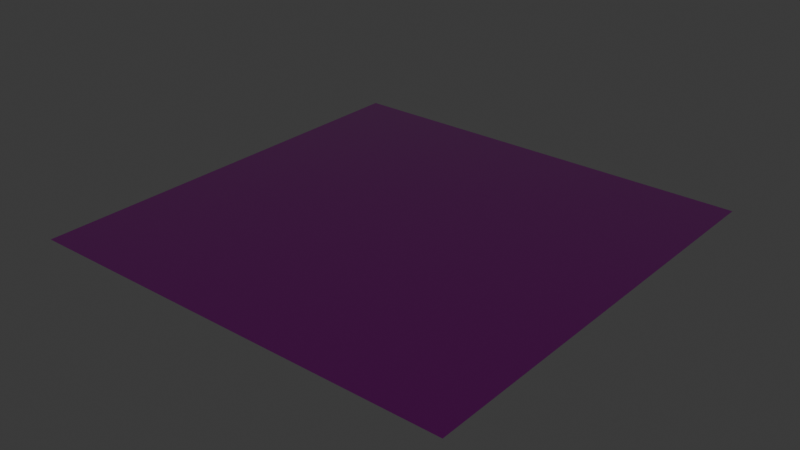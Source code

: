 # Source: v230_material_shader_parameters.blend  (saved by Blender 4.0.36; exported with 4.5.12 LTS)
import bpy
from mathutils import Matrix  # noqa: F401  (used for matrix-valued properties, if any)

bpy.ops.wm.read_factory_settings(use_empty=True)
scene = bpy.context.scene
scene.name = 'Scene'

# ---- images (referenced by path relative to the original .blend; pixels are not part of the script)
import os
ASSET_DIR = os.environ.get("B2B_ASSET_DIR", "")  # directory of the original .blend (textures are referenced by path, not embedded)
HERE = os.path.dirname(os.path.abspath(__file__))  # packed textures are extracted next to this script under _unpacked/

def load_image(name, relpath, width, height, colorspace="sRGB"):
    """Load a texture the original file referenced (path relative to the .blend, or extracted next to this script)."""
    p = next((c for c in (os.path.join(HERE, relpath), os.path.join(ASSET_DIR, relpath)) if relpath and os.path.exists(c)), "")
    if p:
        img = bpy.data.images.load(p, check_existing=True)
        img.name = name
    else:  # same state as the original file: an image datablock whose file is absent (Cycles renders it pink)
        img = bpy.data.images.new(name, width, height)
        img.source = "FILE"
        img.filepath = "//" + (relpath or name)
    img.colorspace_settings.name = colorspace
    return img
img_texture = load_image('Texture', '', 512, 512, 'sRGB')
img_texture_001 = load_image('Texture.001', '', 512, 512, 'sRGB')
img_texture_002 = load_image('Texture.002', '', 512, 512, 'sRGB')
img_texture_004 = load_image('Texture.004', '', 512, 512, 'sRGB')
img_texture_003 = load_image('Texture.003', '', 512, 512, 'sRGB')

# ---- materials (node trees are filled in below, after node groups)
mat_dummy_material = bpy.data.materials.new('dummy_material')
mat_dummy_material.use_transparent_shadow = False

# ---- node groups
ng_arraynode = bpy.data.node_groups.new('ArrayNode', 'ShaderNodeTree')
_s = ng_arraynode.interface.new_socket(name='X', in_out='INPUT', socket_type='NodeSocketFloat')
_s = ng_arraynode.interface.new_socket(name='Y', in_out='INPUT', socket_type='NodeSocketFloat')
_s = ng_arraynode.interface.new_socket(name='Z', in_out='INPUT', socket_type='NodeSocketFloat')
_s = ng_arraynode.interface.new_socket(name='W', in_out='INPUT', socket_type='NodeSocketFloat')
_N = ng_arraynode.nodes; _L = ng_arraynode.links
n0 = _N.new('NodeGroupInput'); n0.name = 'Group Input'; n0.location = (0, 0)

# ---- material node trees
mat_dummy_material.use_nodes = True; mat_dummy_material.node_tree.nodes.clear()
_N = mat_dummy_material.node_tree.nodes; _L = mat_dummy_material.node_tree.links
n0 = _N.new('ShaderNodeBsdfPrincipled'); n0.name = 'Principled BSDF'; n0.location = (-300, 0)
n0.inputs[1].default_value = 1.0
n0.inputs[3].default_value = 1.45
n0.inputs[19].default_value = 1.0
n1 = _N.new('ShaderNodeUVMap'); n1.name = 'UVMap 1'; n1.location = (-1200, 0)
n1.uv_map = 'UVMap 1'
n2 = _N.new('ShaderNodeUVMap'); n2.name = 'UVMap 0'; n2.location = (-1200, -600)
n2.uv_map = 'UVMap 0'
n3 = _N.new('ShaderNodeTexImage'); n3.name = 'DiffuseSampler'; n3.location = (-900, -300)
n3.image = img_texture
n4 = _N.new('ShaderNodeTexImage'); n4.name = 'DamageSampler'; n4.location = (1000, -150)
n4.image = img_texture_001
n5 = _N.new('ShaderNodeTexImage'); n5.name = 'DiffuseSampler2'; n5.location = (-900, 0)
n5.image = img_texture_002
n6 = _N.new('ShaderNodeTexImage'); n6.name = 'SpecSampler'; n6.location = (-900, -600)
n6.image = img_texture_004
n7 = _N.new('ShaderNodeValue'); n7.name = 'specular2ColorIntensity_y'; n7.location = (670, -1050)
n7.outputs[0].default_value = 0.0
n8 = _N.new('ShaderNodeValue'); n8.name = 'specular2ColorIntensity_z'; n8.location = (505, -1050)
n8.outputs[0].default_value = 0.0
n9 = _N.new('ShaderNodeValue'); n9.name = 'specular2ColorIntensity_w'; n9.location = (1000, -1200)
n9.outputs[0].default_value = 0.0
n10 = _N.new('ShaderNodeValue'); n10.name = 'specular2Factor_y'; n10.location = (670, -1200)
n10.outputs[0].default_value = 0.0
n11 = _N.new('ShaderNodeValue'); n11.name = 'specular2Factor_z'; n11.location = (505, -1200)
n11.outputs[0].default_value = 0.0
n12 = _N.new('ShaderNodeValue'); n12.name = 'specular2Factor_w'; n12.location = (1000, -1350)
n12.outputs[0].default_value = 0.0
n13 = _N.new('ShaderNodeValue'); n13.name = 'specTexTileUV_y'; n13.location = (670, -1350)
n13.outputs[0].default_value = 0.0
n14 = _N.new('ShaderNodeValue'); n14.name = 'specTexTileUV_z'; n14.location = (505, -1350)
n14.outputs[0].default_value = 0.0
n15 = _N.new('ShaderNodeValue'); n15.name = 'specTexTileUV_w'; n15.location = (1000, -1500)
n15.outputs[0].default_value = 0.0
n16 = _N.new('ShaderNodeValue'); n16.name = 'specMapIntMask_y'; n16.location = (670, -1500)
n16.outputs[0].default_value = 23.0
n17 = _N.new('ShaderNodeValue'); n17.name = 'specMapIntMask_z'; n17.location = (505, -1500)
n17.outputs[0].default_value = 34.0
n18 = _N.new('ShaderNodeValue'); n18.name = 'specularIntensityMult_y'; n18.location = (835, -1650)
n18.outputs[0].default_value = 0.0
n19 = _N.new('ShaderNodeValue'); n19.name = 'specularIntensityMult_z'; n19.location = (670, -1650)
n19.outputs[0].default_value = 0.0
n20 = _N.new('ShaderNodeValue'); n20.name = 'specularIntensityMult_w'; n20.location = (505, -1650)
n20.outputs[0].default_value = 0.0
n21 = _N.new('ShaderNodeValue'); n21.name = 'specularFalloffMult_y'; n21.location = (1000, -1800)
n21.outputs[0].default_value = 0.0
n22 = _N.new('ShaderNodeValue'); n22.name = 'specularFalloffMult_z'; n22.location = (835, -1800)
n22.outputs[0].default_value = 0.0
n23 = _N.new('ShaderNodeValue'); n23.name = 'specularFalloffMult_w'; n23.location = (670, -1800)
n23.outputs[0].default_value = 0.0
n24 = _N.new('ShaderNodeValue'); n24.name = 'specularFresnel_x'; n24.location = (505, -1800)
n24.outputs[0].default_value = 0.97
n25 = _N.new('ShaderNodeValue'); n25.name = 'specularFresnel_y'; n25.location = (1000, -1950)
n25.outputs[0].default_value = 0.0
n26 = _N.new('ShaderNodeValue'); n26.name = 'specularFresnel_z'; n26.location = (835, -1950)
n26.outputs[0].default_value = 0.0
n27 = _N.new('ShaderNodeValue'); n27.name = 'specularFresnel_w'; n27.location = (670, -1950)
n27.outputs[0].default_value = 0.0
n28 = _N.new('ShaderNodeValue'); n28.name = 'dirtColor_x'; n28.location = (505, -1950)
n28.outputs[0].default_value = 0.2314
n29 = _N.new('ShaderNodeValue'); n29.name = 'dirtColor_y'; n29.location = (1000, -2100)
n29.outputs[0].default_value = 0.2235
n30 = _N.new('ShaderNodeValue'); n30.name = 'dirtColor_z'; n30.location = (835, -2100)
n30.outputs[0].default_value = 0.2039
n31 = _N.new('ShaderNodeValue'); n31.name = 'dirtColor_w'; n31.location = (670, -2100)
n31.outputs[0].default_value = 0.0
n32 = _N.new('ShaderNodeValue'); n32.name = 'dirtLevelMod_x'; n32.location = (505, -2100)
n32.outputs[0].default_value = 1.0
n33 = _N.new('ShaderNodeValue'); n33.name = 'dirtLevelMod_y'; n33.location = (1000, -2250)
n33.outputs[0].default_value = 1.0
n34 = _N.new('ShaderNodeValue'); n34.name = 'dirtLevelMod_z'; n34.location = (835, -2250)
n34.outputs[0].default_value = 1.0
n35 = _N.new('ShaderNodeValue'); n35.name = 'dirtLevelMod_w'; n35.location = (670, -2250)
n35.outputs[0].default_value = 1.0
n36 = _N.new('ShaderNodeValue'); n36.name = 'matDiffuseColor2_x'; n36.location = (505, -2250)
n36.outputs[0].default_value = 1.0
n37 = _N.new('ShaderNodeValue'); n37.name = 'matDiffuseColor2_y'; n37.location = (1000, -2400)
n37.outputs[0].default_value = 1.0
n38 = _N.new('ShaderNodeValue'); n38.name = 'matDiffuseColor2_z'; n38.location = (835, -2400)
n38.outputs[0].default_value = 1.0
n39 = _N.new('ShaderNodeValue'); n39.name = 'matDiffuseColor2_w'; n39.location = (670, -2400)
n39.outputs[0].default_value = 1.0
n40 = _N.new('ShaderNodeValue'); n40.name = 'matDiffuseColor_x'; n40.location = (505, -2400)
n40.outputs[0].default_value = 2.0
n41 = _N.new('ShaderNodeValue'); n41.name = 'matDiffuseColor_y'; n41.location = (1000, -2550)
n41.outputs[0].default_value = 1.0
n42 = _N.new('ShaderNodeValue'); n42.name = 'matDiffuseColor_z'; n42.location = (835, -2550)
n42.outputs[0].default_value = 1.0
n43 = _N.new('ShaderNodeValue'); n43.name = 'matDiffuseColor_w'; n43.location = (670, -2550)
n43.outputs[0].default_value = 0.0
n44 = _N.new('ShaderNodeValue'); n44.name = 'DiffuseTexTileUV_x'; n44.location = (505, -2550)
n44.outputs[0].default_value = 8.0
n45 = _N.new('ShaderNodeValue'); n45.name = 'DiffuseTexTileUV_y'; n45.location = (1000, -2700)
n45.outputs[0].default_value = 0.0
n46 = _N.new('ShaderNodeValue'); n46.name = 'DiffuseTexTileUV_z'; n46.location = (835, -2700)
n46.outputs[0].default_value = 0.0
n47 = _N.new('ShaderNodeValue'); n47.name = 'DiffuseTexTileUV_w'; n47.location = (670, -2700)
n47.outputs[0].default_value = 0.0
n48 = _N.new('ShaderNodeValue'); n48.name = 'DamageTextureOffset_x'; n48.location = (505, -2700)
n48.outputs[0].default_value = 0.0
n49 = _N.new('ShaderNodeValue'); n49.name = 'DamageTextureOffset_y'; n49.location = (1000, -2850)
n49.outputs[0].default_value = 0.0
n50 = _N.new('ShaderNodeValue'); n50.name = 'DamageTextureOffset_z'; n50.location = (835, -2850)
n50.outputs[0].default_value = 0.0
n51 = _N.new('ShaderNodeValue'); n51.name = 'DamageTextureOffset_w'; n51.location = (670, -2850)
n51.outputs[0].default_value = 0.0
n52 = _N.new('ShaderNodeValue'); n52.name = 'DamageMultiplier_x'; n52.location = (505, -2850)
n52.outputs[0].default_value = 0.0
n53 = _N.new('ShaderNodeValue'); n53.name = 'DamageMultiplier_y'; n53.location = (1000, -3000)
n53.outputs[0].default_value = 0.0
n54 = _N.new('ShaderNodeValue'); n54.name = 'DamageMultiplier_z'; n54.location = (835, -3000)
n54.outputs[0].default_value = 0.0
n55 = _N.new('ShaderNodeValue'); n55.name = 'DamageMultiplier_w'; n55.location = (670, -3000)
n55.outputs[0].default_value = 0.0
n56 = _N.new('ShaderNodeValue'); n56.name = 'BoundRadius_x'; n56.location = (505, -3000)
n56.outputs[0].default_value = 0.0
n57 = _N.new('ShaderNodeValue'); n57.name = 'BoundRadius_y'; n57.location = (1000, -3150)
n57.outputs[0].default_value = 0.0
n58 = _N.new('ShaderNodeValue'); n58.name = 'BoundRadius_z'; n58.location = (835, -3150)
n58.outputs[0].default_value = 0.0
n59 = _N.new('ShaderNodeMixRGB'); n59.name = 'Mix (Legacy)'; n59.location = (-600, 0)
n60 = _N.new('ShaderNodeMapRange'); n60.name = 'Map Range'; n60.location = (-900, -900)
n61 = _N.new('ShaderNodeMath'); n61.name = 'Math'; n61.location = (-600, -600)
n61.operation = 'MULTIPLY'
n62 = _N.new('ShaderNodeMapRange'); n62.name = 'Map Range.001'; n62.location = (-600, -300)
n62.inputs[2].default_value = 512.0
n62.inputs[3].default_value = 1.0
n62.inputs[4].default_value = 0.0
n63 = _N.new('ShaderNodeTexImage'); n63.name = 'DirtSampler'; n63.location = (0, 0)
n63.image = img_texture_003
n64 = _N.new('ShaderNodeOutputMaterial'); n64.name = 'Material Output'; n64.location = (0, 0)
n65 = _N.new('ShaderNodeValue'); n65.name = 'specularFalloffMult_x'; n65.location = (-1136, -375)
n65.outputs[0].default_value = 1234.0
n66 = _N.new('ShaderNodeValue'); n66.name = 'specularIntensityMult_x'; n66.location = (-1200, -900)
n66.outputs[0].default_value = 12.34
n67 = _N.new('ShaderNodeValue'); n67.name = 'envEffTexTileUV_z'; n67.location = (405, -150)
n67.outputs[0].default_value = 3.0
n68 = _N.new('ShaderNodeValue'); n68.name = 'envEffTexTileUV_x'; n68.location = (735, -150)
n68.outputs[0].default_value = 1.0
n69 = _N.new('ShaderNodeValue'); n69.name = 'envEffTexTileUV_y'; n69.location = (570, -150)
n69.outputs[0].default_value = 2.0
n70 = _N.new('ShaderNodeValue'); n70.name = 'envEffTexTileUV_w'; n70.location = (243, -152)
n70.outputs[0].default_value = 4.0
n71 = _N.new('ShaderNodeValue'); n71.name = 'envEffScale_y'; n71.location = (670, -300)
n71.outputs[0].default_value = 6.0
n72 = _N.new('ShaderNodeValue'); n72.name = 'envEffScale_x'; n72.location = (835, -300)
n72.outputs[0].default_value = 5.0
n73 = _N.new('ShaderNodeValue'); n73.name = 'envEffScale_z'; n73.location = (505, -300)
n73.outputs[0].default_value = 7.0
n74 = _N.new('ShaderNodeValue'); n74.name = 'envEffScale_w'; n74.location = (328, -295)
n74.outputs[0].default_value = 8.0
n75 = _N.new('ShaderNodeValue'); n75.name = 'envEffThickness_y'; n75.location = (670, -450)
n75.outputs[0].default_value = 10.0
n76 = _N.new('ShaderNodeValue'); n76.name = 'envEffThickness_z'; n76.location = (505, -450)
n76.outputs[0].default_value = 11.0
n77 = _N.new('ShaderNodeValue'); n77.name = 'envEffThickness_w'; n77.location = (336, -453)
n77.outputs[0].default_value = 12.0
n78 = _N.new('ShaderNodeValue'); n78.name = 'envEffThickness_x'; n78.location = (835, -450)
n78.outputs[0].default_value = 9.0
n79 = _N.new('ShaderNodeValue'); n79.name = 'diffuse2SpecMod_y'; n79.location = (670, -600)
n79.outputs[0].default_value = 14.0
n80 = _N.new('ShaderNodeValue'); n80.name = 'diffuse2SpecMod_w'; n80.location = (339, -598)
n80.outputs[0].default_value = 16.0
n81 = _N.new('ShaderNodeValue'); n81.name = 'diffuse2SpecMod_x'; n81.location = (835, -600)
n81.outputs[0].default_value = 13.0
n82 = _N.new('ShaderNodeValue'); n82.name = 'reflectivePower_x'; n82.location = (835, -750)
n82.outputs[0].default_value = 17.0
n83 = _N.new('ShaderNodeValue'); n83.name = 'reflectivePower_y'; n83.location = (670, -750)
n83.outputs[0].default_value = 18.0
n84 = _N.new('ShaderNodeValue'); n84.name = 'reflectivePower_w'; n84.location = (340, -755)
n84.outputs[0].default_value = 20.0
n85 = _N.new('ShaderNodeValue'); n85.name = 'diffuse2SpecMod_z'; n85.location = (505, -600)
n85.outputs[0].default_value = 15.0
n86 = _N.new('ShaderNodeValue'); n86.name = 'reflectivePower_z'; n86.location = (505, -750)
n86.outputs[0].default_value = 19.0
n87 = _N.new('ShaderNodeValue'); n87.name = 'BoundRadius_w'; n87.location = (670, -3150)
n87.outputs[0].default_value = 0.0
n88 = _N.new('ShaderNodeGroup'); n88.name = 'DamagedWheelOffsets 1'; n88.location = (561, -3303)
n88.label = 'DamagedWheelOffsets 1'
n88.node_tree = ng_arraynode
n88.inputs[0].default_value = 1.0
n88.inputs[1].default_value = 2.0
n88.inputs[2].default_value = 3.0
n88.inputs[3].default_value = 4.0
n89 = _N.new('ShaderNodeGroup'); n89.name = 'DamagedWheelOffsets 2'; n89.location = (734, -3303)
n89.label = 'DamagedWheelOffsets 2'
n89.node_tree = ng_arraynode
n89.inputs[0].default_value = 5.0
n89.inputs[1].default_value = 6.0
n89.inputs[2].default_value = 7.0
n89.inputs[3].default_value = 8.0
n90 = _N.new('ShaderNodeValue'); n90.name = 'specular2Color_DirLerp_x'; n90.location = (835, -900)
n90.outputs[0].default_value = 10.0
n91 = _N.new('ShaderNodeValue'); n91.name = 'specular2Color_DirLerp_y'; n91.location = (670, -900)
n91.outputs[0].default_value = 20.0
n92 = _N.new('ShaderNodeValue'); n92.name = 'specular2Color_DirLerp_z'; n92.location = (505, -900)
n92.outputs[0].default_value = 30.0
n93 = _N.new('ShaderNodeValue'); n93.name = 'specular2Color_DirLerp_w'; n93.location = (343, -897)
n93.outputs[0].default_value = 40.0
n94 = _N.new('ShaderNodeValue'); n94.name = 'specular2Factor_x'; n94.location = (835, -1200)
n94.outputs[0].default_value = 40.0
n95 = _N.new('ShaderNodeValue'); n95.name = 'specTexTileUV_x'; n95.location = (835, -1350)
n95.outputs[0].default_value = 1.0
n96 = _N.new('ShaderNodeValue'); n96.name = 'specular2ColorIntensity_x'; n96.location = (835, -1050)
n96.outputs[0].default_value = 1.7
n97 = _N.new('ShaderNodeValue'); n97.name = 'specMapIntMask_x'; n97.location = (835, -1500)
n97.outputs[0].default_value = 12.0
n98 = _N.new('ShaderNodeValue'); n98.name = 'specMapIntMask_w'; n98.location = (338, -1498)
n98.outputs[0].default_value = 45.0
_L.new(n0.outputs[0], n64.inputs[0])
_L.new(n3.outputs[0], n59.inputs[1])
_L.new(n5.outputs[0], n59.inputs[2])
_L.new(n5.outputs[1], n59.inputs[0])
_L.new(n59.outputs[0], n0.inputs[0])
_L.new(n6.outputs[0], n61.inputs[0])
_L.new(n60.outputs[0], n61.inputs[1])
_L.new(n66.outputs[0], n60.inputs[0])
_L.new(n61.outputs[0], n0.inputs[13])
_L.new(n65.outputs[0], n62.inputs[0])
_L.new(n62.outputs[0], n0.inputs[2])
_L.new(n2.outputs[0], n3.inputs[0])
_L.new(n1.outputs[0], n5.inputs[0])
_L.new(n2.outputs[0], n63.inputs[0])
_L.new(n2.outputs[0], n6.inputs[0])
n64.is_active_output = True

# ---- world
world_world = bpy.data.worlds.new('World'); scene.world = world_world
world_world.use_nodes = True; world_world.node_tree.nodes.clear()
_N = world_world.node_tree.nodes; _L = world_world.node_tree.links
n0 = _N.new('ShaderNodeOutputWorld'); n0.name = 'World Output'; n0.location = (300, 300)
n1 = _N.new('ShaderNodeBackground'); n1.name = 'Background'; n1.location = (10, 300)
n1.inputs[0].default_value = (0.05088, 0.05088, 0.05088, 1.0)
_L.new(n1.outputs[0], n0.inputs[0])
n0.is_active_output = True
world_world.color = (0.05088, 0.05088, 0.05088)
world_world.use_sun_shadow = False
world_world.sun_shadow_jitter_overblur = 0.0

# ---- meshes
me_dummy = bpy.data.meshes.new('dummy')
me_dummy.from_pydata([(-1.0, -1.0, 0.0), (1.0, -1.0, 0.0), (-1.0, 1.0, 0.0), (1.0, 1.0, 0.0)], [], [(0, 1, 3, 2)])
_uv = me_dummy.uv_layers.new(name='UVMap')
_uv.uv.foreach_set('vector', [0.0, 0.0, 1.0, 0.0, 1.0, 1.0, 0.0, 1.0])
me_dummy.materials.append(mat_dummy_material)
me_dummy.update()

# ---- objects
ob_dummy = bpy.data.objects.new('dummy', me_dummy)

# ---- transforms, parenting, visibility, modifiers, constraints
ob_dummy.location = (0.0, 0.0, 0.0)

# ---- collection membership
scene.collection.objects.link(ob_dummy)

# ---- scene / render settings (as saved in the file)
scene.frame_start = 1; scene.frame_end = 250; scene.frame_set(1)
scene.render.engine = 'BLENDER_EEVEE_NEXT'
scene.cycles.sampling_pattern = 'TABULATED_SOBOL'
bpy.context.view_layer.update()

# ---- added for rendering (the .blend has no active camera and no usable light): camera, sun
cam_auto = bpy.data.cameras.new('AutoCamera')
cam_auto.lens = 50.0
cam_auto.sensor_width = 36.0
cam_auto.clip_end = 1000.0
ob_auto_camera = bpy.data.objects.new('AutoCamera', cam_auto)
scene.collection.objects.link(ob_auto_camera)
ob_auto_camera.location = (2.61693, -3.14032, 2.09354)
ob_auto_camera.rotation_euler = (1.09748, -7.21219e-08, 0.694738)
scene.camera = ob_auto_camera
light_auto_sun = bpy.data.lights.new('AutoSun', 'SUN')
light_auto_sun.energy = 3.0
light_auto_sun.angle = 0.0523599
ob_auto_sun = bpy.data.objects.new('AutoSun', light_auto_sun)
scene.collection.objects.link(ob_auto_sun)
ob_auto_sun.rotation_euler = (0.872665, 0.174533, 0.523599)
bpy.context.view_layer.update()

